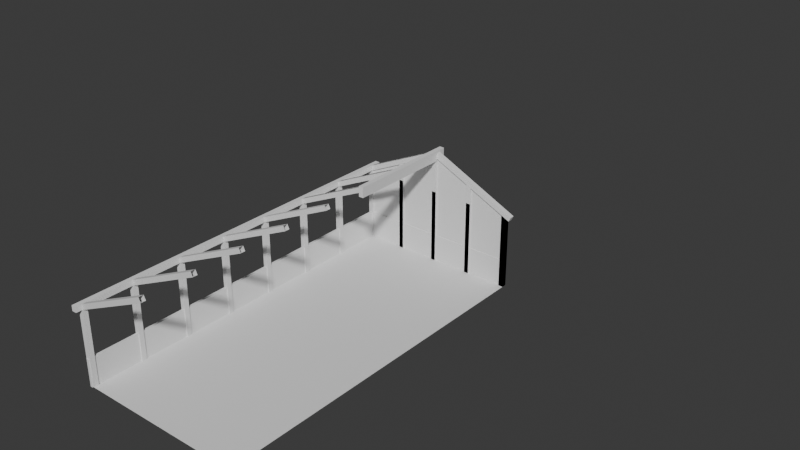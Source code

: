 # Source: Floorplan.blend  (saved by Blender 4.4.30; exported with 4.5.12 LTS)
import bpy
from mathutils import Matrix  # noqa: F401  (used for matrix-valued properties, if any)

bpy.ops.wm.read_factory_settings(use_empty=True)
scene = bpy.context.scene
scene.name = 'Scene'

# ---- collections
col_collection = bpy.data.collections.new('Collection'); scene.collection.children.link(col_collection)

# ---- world
world_world = bpy.data.worlds.new('World'); scene.world = world_world
world_world.use_nodes = True; world_world.node_tree.nodes.clear()
_N = world_world.node_tree.nodes; _L = world_world.node_tree.links
n0 = _N.new('ShaderNodeOutputWorld'); n0.name = 'World Output'; n0.location = (300, 300)
n1 = _N.new('ShaderNodeBackground'); n1.name = 'Background'; n1.location = (10, 300)
n1.inputs[0].default_value = (0.05088, 0.05088, 0.05088, 1.0)
_L.new(n1.outputs[0], n0.inputs[0])
n0.is_active_output = True
world_world.color = (0.05088, 0.05088, 0.05088)
world_world.sun_shadow_jitter_overblur = 0.0

# ---- meshes
me_plane_001 = bpy.data.meshes.new('Plane.001')
me_plane_001.from_pydata([(-1.167, -3.779, 1.037), (-1.167, -3.713, 1.037), (-1.1, -3.779, 1.037), (-1.1, -3.713, 1.037), (-1.167, -3.713, -2.384e-07), (-1.167, -3.779, -2.384e-07), (-1.1, -3.713, -1.192e-07), (-1.1, -3.779, -1.192e-07), (-1.133, -3.713, 1.037), (-1.133, -3.779, 1.037), (-1.133, -3.713, -1.788e-07), (-1.133, -3.779, -1.788e-07)], [], [(10, 6, 7, 11), (3, 2, 7, 6), (0, 1, 4, 5), (9, 0, 5, 11), (8, 3, 6, 10), (1, 8, 10, 4), (2, 9, 11, 7), (4, 10, 11, 5)])
_uv = me_plane_001.uv_layers.new(name='UVMap')
_uv.uv.foreach_set('vector', [0.25, 0.5, 0.375, 0.5, 0.375, 0.75, 0.25, 0.75, 0.375, 0.5, 0.375, 0.75, 0.375, 0.75, 0.375, 0.5, 0.125, 0.75, 0.125, 0.5, 0.125, 0.5, 0.125, 0.75, 0.25, 0.75, 0.125, 0.75, 0.125, 0.75, 0.25, 0.75, 0.25, 0.5, 0.375, 0.5, 0.375, 0.5, 0.25, 0.5, 0.125, 0.5, 0.25, 0.5, 0.25, 0.5, 0.125, 0.5, 0.375, 0.75, 0.25, 0.75, 0.25, 0.75, 0.375, 0.75, 0.125, 0.5, 0.25, 0.5, 0.25, 0.75, 0.125, 0.75])
me_plane_001.update()
me_plane_002 = bpy.data.meshes.new('Plane.002')
me_plane_002.from_pydata([(-1.167, 1.14, 1.037), (-1.167, 1.14, 1.111), (-1.1, 1.14, 1.037), (-1.1, 1.14, 1.111), (-1.167, -3.779, 1.037), (-1.167, -3.779, 1.111), (-1.1, -3.779, 1.111), (-1.1, -3.779, 1.037), (-1.167, -3.862, 1.037), (-1.167, -3.862, 1.111), (-1.1, -3.862, 1.111), (-1.1, -3.862, 1.037), (-1.167, 1.222, 1.037), (-1.167, 1.222, 1.111), (-1.1, 1.222, 1.111), (-1.1, 1.222, 1.037)], [], [(1, 3, 14, 13), (6, 5, 9, 10), (3, 1, 5, 6), (2, 3, 6, 7), (0, 2, 7, 4), (1, 0, 4, 5), (11, 10, 9, 8), (7, 6, 10, 11), (4, 7, 11, 8), (5, 4, 8, 9), (15, 12, 13, 14), (3, 2, 15, 14), (2, 0, 12, 15), (0, 1, 13, 12)])
_uv = me_plane_002.uv_layers.new(name='UVMap')
_uv.uv.foreach_set('vector', [0.625, 1.0, 0.625, 0.75, 0.625, 0.75, 0.625, 1.0, 0.625, 0.75, 0.625, 1.0, 0.625, 1.0, 0.625, 0.75, 0.625, 0.75, 0.625, 1.0, 0.625, 1.0, 0.625, 0.75, 0.375, 0.75, 0.625, 0.75, 0.625, 0.75, 0.375, 0.75, 0.375, 1.0, 0.375, 0.75, 0.375, 0.75, 0.375, 1.0, 0.625, 1.0, 0.375, 1.0, 0.375, 1.0, 0.625, 1.0, 0.375, 0.75, 0.625, 0.75, 0.625, 1.0, 0.375, 1.0, 0.375, 0.75, 0.625, 0.75, 0.625, 0.75, 0.375, 0.75, 0.375, 1.0, 0.375, 0.75, 0.375, 0.75, 0.375, 1.0, 0.625, 1.0, 0.375, 1.0, 0.375, 1.0, 0.625, 1.0, 0.375, 0.75, 0.375, 1.0, 0.625, 1.0, 0.625, 0.75, 0.625, 0.75, 0.375, 0.75, 0.375, 0.75, 0.625, 0.75, 0.375, 0.75, 0.375, 1.0, 0.375, 1.0, 0.375, 0.75, 0.375, 1.0, 0.625, 1.0, 0.625, 1.0, 0.375, 1.0])
me_plane_002.update()
me_plane_003 = bpy.data.meshes.new('Plane.003')
me_plane_003.from_pydata([(-0.7955, -2.581, 0.0), (0.7967, -2.581, 0.0), (-0.7955, 0.7784, 0.0), (0.7967, 0.7784, 0.0)], [], [(0, 1, 3, 2)])
_uv = me_plane_003.uv_layers.new(name='UVMap')
_uv.uv.foreach_set('vector', [0.0, 0.0, 1.0, 0.0, 1.0, 1.0, 0.0, 1.0])
me_plane_003.update()
me_plane_006 = bpy.data.meshes.new('Plane.006')
me_plane_006.from_pydata([(-0.03356, -0.3127, 1.541), (-0.03356, -0.3127, 1.608), (-0.03356, 1.14, 1.541), (-0.03356, 1.14, 1.608), (0.03356, -0.3127, 1.541), (0.03356, -0.3127, 1.608), (0.03356, 1.14, 1.541), (0.03356, 1.14, 1.608), (-0.03356, 1.14, 1.499), (-0.03356, -0.3127, 1.499), (0.03356, 1.14, 1.499), (0.03356, -0.3127, 1.499), (-0.03356, -0.3127, 1.642), (-0.03356, 1.14, 1.642), (0.03356, 1.14, 1.642), (0.03356, -0.3127, 1.642), (-0.03356, 1.222, 1.608), (-0.03356, 1.222, 1.541), (0.03356, 1.222, 1.541), (0.03356, 1.222, 1.608), (0.03356, 1.222, 1.499), (-0.03356, 1.222, 1.499), (-0.03356, 1.222, 1.642), (0.03356, 1.222, 1.642), (-0.03356, -0.3953, 1.541), (-0.03356, -0.3953, 1.608), (0.03356, -0.3953, 1.608), (0.03356, -0.3953, 1.541), (-0.03356, -0.3953, 1.499), (0.03356, -0.3953, 1.499), (0.03356, -0.3953, 1.642), (-0.03356, -0.3953, 1.642)], [], [(0, 1, 3, 2), (3, 13, 22, 16), (6, 7, 5, 4), (5, 15, 30, 26), (10, 8, 21, 20), (5, 7, 14, 15), (8, 10, 11, 9), (0, 2, 8, 9), (6, 4, 11, 10), (0, 9, 28, 24), (14, 13, 12, 15), (3, 1, 12, 13), (4, 5, 26, 27), (14, 7, 19, 23), (17, 16, 19, 18), (17, 18, 20, 21), (19, 16, 22, 23), (6, 10, 20, 18), (2, 3, 16, 17), (13, 14, 23, 22), (8, 2, 17, 21), (7, 6, 18, 19), (27, 26, 25, 24), (27, 24, 28, 29), (25, 26, 30, 31), (15, 12, 31, 30), (1, 0, 24, 25), (11, 4, 27, 29), (12, 1, 25, 31), (9, 11, 29, 28)])
_uv = me_plane_006.uv_layers.new(name='UVMap')
_uv.uv.foreach_set('vector', [0.375, 0.0, 0.625, 0.0, 0.625, 0.25, 0.375, 0.25, 0.625, 0.25, 0.625, 0.25, 0.625, 0.25, 0.625, 0.25, 0.375, 0.5, 0.625, 0.5, 0.625, 0.75, 0.375, 0.75, 0.625, 0.75, 0.625, 0.75, 0.625, 0.75, 0.625, 0.75, 0.375, 0.5, 0.125, 0.5, 0.125, 0.5, 0.375, 0.5, 0.625, 0.75, 0.625, 0.5, 0.625, 0.5, 0.625, 0.75, 0.125, 0.5, 0.375, 0.5, 0.375, 0.75, 0.125, 0.75, 0.375, 0.0, 0.375, 0.25, 0.375, 0.25, 0.375, 0.0, 0.375, 0.5, 0.375, 0.75, 0.375, 0.75, 0.375, 0.5, 0.375, 0.0, 0.375, 0.0, 0.375, 0.0, 0.375, 0.0, 0.625, 0.5, 0.875, 0.5, 0.875, 0.75, 0.625, 0.75, 0.625, 0.25, 0.625, 0.0, 0.625, 0.0, 0.625, 0.25, 0.375, 0.75, 0.625, 0.75, 0.625, 0.75, 0.375, 0.75, 0.625, 0.5, 0.625, 0.5, 0.625, 0.5, 0.625, 0.5, 0.375, 0.25, 0.625, 0.25, 0.625, 0.5, 0.375, 0.5, 0.375, 0.25, 0.375, 0.5, 0.375, 0.5, 0.375, 0.25, 0.625, 0.5, 0.625, 0.25, 0.625, 0.25, 0.625, 0.5, 0.375, 0.5, 0.375, 0.5, 0.375, 0.5, 0.375, 0.5, 0.375, 0.25, 0.625, 0.25, 0.625, 0.25, 0.375, 0.25, 0.875, 0.5, 0.625, 0.5, 0.625, 0.5, 0.875, 0.5, 0.375, 0.25, 0.375, 0.25, 0.375, 0.25, 0.375, 0.25, 0.625, 0.5, 0.375, 0.5, 0.375, 0.5, 0.625, 0.5, 0.375, 0.75, 0.625, 0.75, 0.625, 1.0, 0.375, 1.0, 0.375, 0.75, 0.375, 1.0, 0.375, 1.0, 0.375, 0.75, 0.625, 1.0, 0.625, 0.75, 0.625, 0.75, 0.625, 1.0, 0.625, 0.75, 0.875, 0.75, 0.875, 0.75, 0.625, 0.75, 0.625, 0.0, 0.375, 0.0, 0.375, 0.0, 0.625, 0.0, 0.375, 0.75, 0.375, 0.75, 0.375, 0.75, 0.375, 0.75, 0.625, 0.0, 0.625, 0.0, 0.625, 0.0, 0.625, 0.0, 0.125, 0.75, 0.375, 0.75, 0.375, 0.75, 0.125, 0.75])
me_plane_006.update()
me_plane_007 = bpy.data.meshes.new('Plane.007')
me_plane_007.from_pydata([(-0.6229, -3.746, 1.296), (-0.6229, -3.053, 1.296), (-0.6229, -2.36, 1.296), (-0.6229, -1.666, 1.296), (-0.6229, -0.973, 1.296), (-1.241, -0.3127, 1.045), (-0.03356, -0.3127, 1.608), (-1.241, -0.2467, 1.045), (-0.03356, -0.2467, 1.608), (-1.212, -0.3127, 0.9844), (-0.005194, -0.3127, 1.547), (-1.212, -0.2467, 0.9844), (-0.005194, -0.2467, 1.547), (-1.241, 0.3806, 1.045), (-0.03356, 0.3806, 1.608), (-1.241, 0.4466, 1.045), (-0.03356, 0.4466, 1.608), (-1.212, 0.3806, 0.9844), (-0.005194, 0.3806, 1.547), (-1.212, 0.4466, 0.9844), (-0.005194, 0.4466, 1.547), (-1.241, 1.074, 1.045), (-0.03356, 1.074, 1.608), (-1.241, 1.14, 1.045), (-0.03356, 1.14, 1.608), (-1.212, 1.074, 0.9844), (-0.005194, 1.074, 1.547), (-1.212, 1.14, 0.9844), (-0.005194, 1.14, 1.547)], [], [(5, 6, 8, 7), (7, 8, 12, 11), (11, 12, 10, 9), (9, 10, 6, 5), (7, 11, 9, 5), (13, 14, 16, 15), (15, 16, 20, 19), (19, 20, 18, 17), (17, 18, 14, 13), (15, 19, 17, 13), (21, 22, 24, 23), (23, 24, 28, 27), (27, 28, 26, 25), (25, 26, 22, 21), (23, 27, 25, 21)])
_uv = me_plane_007.uv_layers.new(name='UVMap')
_uv.uv.foreach_set('vector', [0.375, 0.0, 0.625, 0.0, 0.625, 0.25, 0.375, 0.25, 0.375, 0.25, 0.625, 0.25, 0.625, 0.5, 0.375, 0.5, 0.375, 0.5, 0.625, 0.5, 0.625, 0.75, 0.375, 0.75, 0.375, 0.75, 0.625, 0.75, 0.625, 1.0, 0.375, 1.0, 0.125, 0.5, 0.375, 0.5, 0.375, 0.75, 0.125, 0.75, 0.375, 0.0, 0.625, 0.0, 0.625, 0.25, 0.375, 0.25, 0.375, 0.25, 0.625, 0.25, 0.625, 0.5, 0.375, 0.5, 0.375, 0.5, 0.625, 0.5, 0.625, 0.75, 0.375, 0.75, 0.375, 0.75, 0.625, 0.75, 0.625, 1.0, 0.375, 1.0, 0.125, 0.5, 0.375, 0.5, 0.375, 0.75, 0.125, 0.75, 0.375, 0.0, 0.625, 0.0, 0.625, 0.25, 0.375, 0.25, 0.375, 0.25, 0.625, 0.25, 0.625, 0.5, 0.375, 0.5, 0.375, 0.5, 0.625, 0.5, 0.625, 0.75, 0.375, 0.75, 0.375, 0.75, 0.625, 0.75, 0.625, 1.0, 0.375, 1.0, 0.125, 0.5, 0.375, 0.5, 0.375, 0.75, 0.125, 0.75])
me_plane_007.update()
me_plane_008 = bpy.data.meshes.new('Plane.008')
me_plane_008.from_pydata([(1.1, 1.074, 1.037), (1.1, 1.14, 1.037), (1.167, 1.074, 1.037), (1.167, 1.14, 1.037), (1.1, 1.14, -1.192e-07), (1.1, 1.074, -1.192e-07), (1.167, 1.14, 0.0), (1.167, 1.074, 0.0), (1.1, 1.107, 1.037), (1.167, 1.107, 1.037), (1.1, 1.107, -1.192e-07), (1.167, 1.107, 0.0), (0.529, 1.074, 1.303), (0.529, 1.14, 1.303), (0.5961, 1.074, 1.303), (0.5961, 1.14, 1.303), (0.529, 1.14, -1.192e-07), (0.529, 1.074, -1.192e-07), (0.5961, 1.14, 0.0), (0.5961, 1.074, 0.0), (0.529, 1.107, 1.303), (0.5961, 1.107, 1.303), (0.529, 1.107, -1.192e-07), (0.5961, 1.107, 0.0), (-0.04158, 1.074, 1.591), (-0.04158, 1.14, 1.591), (0.02554, 1.074, 1.591), (0.02554, 1.14, 1.591), (-0.04158, 1.14, -1.192e-07), (-0.04158, 1.074, -1.192e-07), (0.02554, 1.14, 0.0), (0.02554, 1.074, 0.0), (-0.04158, 1.107, 1.591), (0.02554, 1.107, 1.591), (-0.04158, 1.107, -1.192e-07), (0.02554, 1.107, 0.0), (-0.6122, 1.074, 1.296), (-0.6122, 1.14, 1.296), (-0.5451, 1.074, 1.296), (-0.5451, 1.14, 1.296), (-0.6122, 1.14, -1.192e-07), (-0.6122, 1.074, -1.192e-07), (-0.5451, 1.14, 0.0), (-0.5451, 1.074, 0.0), (-0.6122, 1.107, 1.296), (-0.5451, 1.107, 1.296), (-0.6122, 1.107, -1.192e-07), (-0.5451, 1.107, 0.0)], [], [(10, 11, 7, 5), (9, 2, 7, 11), (8, 1, 4, 10), (2, 0, 5, 7), (1, 3, 6, 4), (0, 8, 10, 5), (3, 9, 11, 6), (4, 6, 11, 10), (8, 0, 2, 9, 3, 1), (22, 23, 19, 17), (21, 14, 19, 23), (20, 13, 16, 22), (14, 12, 17, 19), (13, 15, 18, 16), (12, 20, 22, 17), (15, 21, 23, 18), (16, 18, 23, 22), (20, 12, 14, 21, 15, 13), (34, 35, 31, 29), (33, 26, 31, 35), (32, 25, 28, 34), (26, 24, 29, 31), (25, 27, 30, 28), (24, 32, 34, 29), (27, 33, 35, 30), (28, 30, 35, 34), (32, 24, 26, 33, 27, 25), (46, 47, 43, 41), (45, 38, 43, 47), (44, 37, 40, 46), (38, 36, 41, 43), (37, 39, 42, 40), (36, 44, 46, 41), (39, 45, 47, 42), (40, 42, 47, 46), (44, 36, 38, 45, 39, 37)])
_uv = me_plane_008.uv_layers.new(name='UVMap')
_uv.uv.foreach_set('vector', [0.125, 0.6248, 0.375, 0.6248, 0.375, 0.75, 0.125, 0.75, 0.375, 0.6248, 0.375, 0.75, 0.375, 0.75, 0.375, 0.6248, 0.125, 0.6248, 0.125, 0.5, 0.125, 0.5, 0.125, 0.6248, 0.375, 0.75, 0.125, 0.75, 0.125, 0.75, 0.375, 0.75, 0.125, 0.5, 0.375, 0.5, 0.375, 0.5, 0.125, 0.5, 0.125, 0.75, 0.125, 0.6248, 0.125, 0.6248, 0.125, 0.75, 0.375, 0.5, 0.375, 0.6248, 0.375, 0.6248, 0.375, 0.5, 0.125, 0.5, 0.375, 0.5, 0.375, 0.6248, 0.125, 0.6248, 0.125, 0.6248, 0.125, 0.75, 0.375, 0.75, 0.375, 0.6248, 0.375, 0.5, 0.125, 0.5, 0.125, 0.6248, 0.375, 0.6248, 0.375, 0.75, 0.125, 0.75, 0.375, 0.6248, 0.375, 0.75, 0.375, 0.75, 0.375, 0.6248, 0.125, 0.6248, 0.125, 0.5, 0.125, 0.5, 0.125, 0.6248, 0.375, 0.75, 0.125, 0.75, 0.125, 0.75, 0.375, 0.75, 0.125, 0.5, 0.375, 0.5, 0.375, 0.5, 0.125, 0.5, 0.125, 0.75, 0.125, 0.6248, 0.125, 0.6248, 0.125, 0.75, 0.375, 0.5, 0.375, 0.6248, 0.375, 0.6248, 0.375, 0.5, 0.125, 0.5, 0.375, 0.5, 0.375, 0.6248, 0.125, 0.6248, 0.125, 0.6248, 0.125, 0.75, 0.375, 0.75, 0.375, 0.6248, 0.375, 0.5, 0.125, 0.5, 0.125, 0.6248, 0.375, 0.6248, 0.375, 0.75, 0.125, 0.75, 0.375, 0.6248, 0.375, 0.75, 0.375, 0.75, 0.375, 0.6248, 0.125, 0.6248, 0.125, 0.5, 0.125, 0.5, 0.125, 0.6248, 0.375, 0.75, 0.125, 0.75, 0.125, 0.75, 0.375, 0.75, 0.125, 0.5, 0.375, 0.5, 0.375, 0.5, 0.125, 0.5, 0.125, 0.75, 0.125, 0.6248, 0.125, 0.6248, 0.125, 0.75, 0.375, 0.5, 0.375, 0.6248, 0.375, 0.6248, 0.375, 0.5, 0.125, 0.5, 0.375, 0.5, 0.375, 0.6248, 0.125, 0.6248, 0.125, 0.6248, 0.125, 0.75, 0.375, 0.75, 0.375, 0.6248, 0.375, 0.5, 0.125, 0.5, 0.125, 0.6248, 0.375, 0.6248, 0.375, 0.75, 0.125, 0.75, 0.375, 0.6248, 0.375, 0.75, 0.375, 0.75, 0.375, 0.6248, 0.125, 0.6248, 0.125, 0.5, 0.125, 0.5, 0.125, 0.6248, 0.375, 0.75, 0.125, 0.75, 0.125, 0.75, 0.375, 0.75, 0.125, 0.5, 0.375, 0.5, 0.375, 0.5, 0.125, 0.5, 0.125, 0.75, 0.125, 0.6248, 0.125, 0.6248, 0.125, 0.75, 0.375, 0.5, 0.375, 0.6248, 0.375, 0.6248, 0.375, 0.5, 0.125, 0.5, 0.375, 0.5, 0.375, 0.6248, 0.125, 0.6248, 0.125, 0.6248, 0.125, 0.75, 0.375, 0.75, 0.375, 0.6248, 0.375, 0.5, 0.125, 0.5])
me_plane_008.update()
me_plane_009 = bpy.data.meshes.new('Plane.009')
me_plane_009.from_pydata([(-0.7509, 0.7615, 0.2597), (0.7509, 0.7615, 0.2597), (-0.7509, 0.7615, 0.7081), (0.7509, 0.7615, 0.7081), (0.0006336, 0.7615, 1.083), (0.7509, 0.7502, 0.2597), (-0.7509, 0.7502, 0.2597), (0.7509, 0.7502, 0.7081), (-0.7509, 0.7502, 0.7081), (0.0006336, 0.7502, 1.083)], [], [(0, 2, 3, 1), (2, 4, 3), (6, 5, 7, 8), (8, 7, 9), (3, 4, 9, 7), (1, 3, 7, 5), (4, 2, 8, 9), (2, 0, 6, 8), (0, 1, 5, 6)])
_uv = me_plane_009.uv_layers.new(name='UVMap')
_uv.uv.foreach_set('vector', [0.0, 1.0, 0.0, 1.0, 1.0, 1.0, 1.0, 1.0, 0.0, 1.0, 0.0, 1.0, 1.0, 1.0, 0.0, 1.0, 1.0, 1.0, 1.0, 1.0, 0.0, 1.0, 0.0, 1.0, 1.0, 1.0, 0.0, 1.0, 1.0, 1.0, 0.0, 1.0, 0.0, 1.0, 1.0, 1.0, 1.0, 1.0, 1.0, 1.0, 1.0, 1.0, 1.0, 1.0, 0.0, 1.0, 0.0, 1.0, 0.0, 1.0, 0.0, 1.0, 0.0, 1.0, 0.0, 1.0, 0.0, 1.0, 0.0, 1.0, 0.0, 1.0, 1.0, 1.0, 1.0, 1.0, 0.0, 1.0])
me_plane_009.update()
me_cube_001 = bpy.data.meshes.new('Cube.001')
me_cube_001.from_pydata([(-0.2, -45.95, -1.0), (-0.2, -45.95, 3.608), (-0.2, 13.06, -1.0), (-0.2, 13.06, 3.608), (0.2, 13.06, 3.608), (0.2, 13.06, -1.0), (0.2, -45.95, -1.0), (0.2, -45.95, 3.608)], [], [(0, 1, 3, 2), (3, 1, 7, 4), (5, 4, 7, 6), (2, 3, 4, 5), (1, 0, 6, 7), (0, 2, 5, 6)])
_uv = me_cube_001.uv_layers.new(name='UVMap')
_uv.uv.foreach_set('vector', [0.375, 0.75, 0.625, 0.75, 0.625, 0.5, 0.375, 0.5, 0.625, 0.5, 0.625, 0.75, 0.625, 0.75, 0.625, 0.5, 0.375, 0.5, 0.625, 0.5, 0.625, 0.75, 0.375, 0.75, 0.375, 0.5, 0.625, 0.5, 0.625, 0.5, 0.375, 0.5, 0.625, 0.75, 0.375, 0.75, 0.375, 0.75, 0.625, 0.75, 0.375, 0.75, 0.375, 0.5, 0.375, 0.5, 0.375, 0.75])
me_cube_001.update()
me_plane_010 = bpy.data.meshes.new('Plane.010')
me_plane_010.from_pydata([(-1.241, -3.779, 1.045), (-0.03356, -3.779, 1.608), (-1.241, -3.713, 1.045), (-0.03356, -3.713, 1.608), (-1.212, -3.779, 0.9844), (-0.005194, -3.779, 1.547), (-1.212, -3.713, 0.9844), (-0.005194, -3.713, 1.547)], [], [(0, 1, 3, 2), (2, 3, 7, 6), (6, 7, 5, 4), (4, 5, 1, 0), (2, 6, 4, 0)])
_uv = me_plane_010.uv_layers.new(name='UVMap')
_uv.uv.foreach_set('vector', [0.375, 0.0, 0.625, 0.0, 0.625, 0.25, 0.375, 0.25, 0.375, 0.25, 0.625, 0.25, 0.625, 0.5, 0.375, 0.5, 0.375, 0.5, 0.625, 0.5, 0.625, 0.75, 0.375, 0.75, 0.375, 0.75, 0.625, 0.75, 0.625, 1.0, 0.375, 1.0, 0.125, 0.5, 0.375, 0.5, 0.375, 0.75, 0.125, 0.75])
me_plane_010.update()
me_plane_011 = bpy.data.meshes.new('Plane.011')
me_plane_011.from_pydata([(-0.6229, -3.746, 1.296), (-0.6229, -3.053, 1.296), (-0.6229, -2.36, 1.296), (-0.6229, -1.666, 1.296), (-0.6229, -0.973, 1.296), (-1.241, -0.3127, 1.045), (-0.03356, -0.3127, 1.608), (-1.241, -0.2467, 1.045), (-0.03356, -0.2467, 1.608), (-1.212, -0.3127, 0.9844), (-0.005194, -0.3127, 1.547), (-1.212, -0.2467, 0.9844), (-0.005194, -0.2467, 1.547)], [], [(5, 6, 8, 7), (7, 8, 12, 11), (11, 12, 10, 9), (9, 10, 6, 5), (7, 11, 9, 5)])
_uv = me_plane_011.uv_layers.new(name='UVMap')
_uv.uv.foreach_set('vector', [0.375, 0.0, 0.625, 0.0, 0.625, 0.25, 0.375, 0.25, 0.375, 0.25, 0.625, 0.25, 0.625, 0.5, 0.375, 0.5, 0.375, 0.5, 0.625, 0.5, 0.625, 0.75, 0.375, 0.75, 0.375, 0.75, 0.625, 0.75, 0.625, 1.0, 0.375, 1.0, 0.125, 0.5, 0.375, 0.5, 0.375, 0.75, 0.125, 0.75])
me_plane_011.update()
me_plane_012 = bpy.data.meshes.new('Plane.012')
me_plane_012.from_pydata([(1.1, 1.074, 1.037), (1.1, 1.14, 1.037), (1.167, 1.074, 1.037), (1.167, 1.14, 1.037), (1.1, 1.14, -1.192e-07), (1.1, 1.074, -1.192e-07), (1.167, 1.14, 0.0), (1.167, 1.074, 0.0), (1.1, 1.107, 1.037), (1.167, 1.107, 1.037), (1.1, 1.107, -1.192e-07), (1.167, 1.107, 0.0)], [], [(10, 11, 7, 5), (9, 2, 7, 11), (8, 1, 4, 10), (2, 0, 5, 7), (1, 3, 6, 4), (0, 8, 10, 5), (3, 9, 11, 6), (4, 6, 11, 10), (8, 0, 2, 9, 3, 1)])
_uv = me_plane_012.uv_layers.new(name='UVMap')
_uv.uv.foreach_set('vector', [0.125, 0.6248, 0.375, 0.6248, 0.375, 0.75, 0.125, 0.75, 0.375, 0.6248, 0.375, 0.75, 0.375, 0.75, 0.375, 0.6248, 0.125, 0.6248, 0.125, 0.5, 0.125, 0.5, 0.125, 0.6248, 0.375, 0.75, 0.125, 0.75, 0.125, 0.75, 0.375, 0.75, 0.125, 0.5, 0.375, 0.5, 0.375, 0.5, 0.125, 0.5, 0.125, 0.75, 0.125, 0.6248, 0.125, 0.6248, 0.125, 0.75, 0.375, 0.5, 0.375, 0.6248, 0.375, 0.6248, 0.375, 0.5, 0.125, 0.5, 0.375, 0.5, 0.375, 0.6248, 0.125, 0.6248, 0.125, 0.6248, 0.125, 0.75, 0.375, 0.75, 0.375, 0.6248, 0.375, 0.5, 0.125, 0.5])
me_plane_012.update()
me_cube_002 = bpy.data.meshes.new('Cube.002')
me_cube_002.from_pydata([(-0.2, -27.05, -1.0), (-0.2, -27.05, 3.608), (-0.2, -0.4067, -1.0), (-0.2, -0.4067, 3.608), (0.2, -0.4067, 3.608), (0.2, -0.4067, -1.0), (0.2, -27.05, -1.0), (0.2, -27.05, 3.608)], [], [(0, 1, 3, 2), (3, 1, 7, 4), (5, 4, 7, 6), (2, 3, 4, 5), (1, 0, 6, 7), (0, 2, 5, 6)])
_uv = me_cube_002.uv_layers.new(name='UVMap')
_uv.uv.foreach_set('vector', [0.375, 0.75, 0.625, 0.75, 0.625, 0.5, 0.375, 0.5, 0.625, 0.5, 0.625, 0.75, 0.625, 0.75, 0.625, 0.5, 0.375, 0.5, 0.625, 0.5, 0.625, 0.75, 0.375, 0.75, 0.375, 0.5, 0.625, 0.5, 0.625, 0.5, 0.375, 0.5, 0.625, 0.75, 0.375, 0.75, 0.375, 0.75, 0.625, 0.75, 0.375, 0.75, 0.375, 0.5, 0.375, 0.5, 0.375, 0.75])
me_cube_002.update()

# ---- objects
ob_plane_001 = bpy.data.objects.new('Plane.001', me_plane_001)
ob_plane_002 = bpy.data.objects.new('Plane.002', me_plane_002)
ob_plane = bpy.data.objects.new('Plane', me_plane_003)
ob_plane_003 = bpy.data.objects.new('Plane.003', me_plane_006)
ob_plane_004 = bpy.data.objects.new('Plane.004', me_plane_007)
ob_plane_005 = bpy.data.objects.new('Plane.005', me_plane_008)
ob_plane_006 = bpy.data.objects.new('Plane.006', me_plane_009)
ob_cube = bpy.data.objects.new('Cube', me_cube_001)
ob_plane_007 = bpy.data.objects.new('Plane.007', me_plane_010)
ob_plane_008 = bpy.data.objects.new('Plane.008', me_plane_011)
ob_plane_009 = bpy.data.objects.new('Plane.009', me_plane_012)
ob_cube_001 = bpy.data.objects.new('Cube.001', me_cube_002)

# ---- transforms, parenting, visibility, modifiers, constraints
ob_plane_001.location = (0.0, 0.0, 0.0)
ob_plane_001.scale = (12.12, 12.12, 12.12)
_m = ob_plane_001.modifiers.new('Array', 'ARRAY')
_m.count = 8
_m.relative_offset_displace = (0.0, 10.5, 0.0)
ob_plane_002.location = (0.0, 0.0, 0.0)
ob_plane_002.scale = (12.12, 12.12, 12.12)
ob_plane.location = (0.0, 0.0, 0.0)
ob_plane.scale = (17.74, 17.74, 17.74)
ob_plane_003.location = (0.0, 0.0, 0.0)
ob_plane_003.scale = (12.12, 12.12, 12.12)
ob_plane_004.location = (0.0, 0.0, 0.0)
ob_plane_004.scale = (12.12, 12.12, 12.12)
ob_plane_005.location = (0.0, 0.0, 0.0)
ob_plane_005.scale = (12.12, 12.12, 12.12)
ob_plane_006.location = (0.0, 0.0, 0.0)
ob_plane_006.scale = (17.74, 17.74, 17.74)
ob_cube.location = (-13.73, 0.0, 1.0)
ob_plane_007.location = (0.0, 0.0, 0.0)
ob_plane_007.scale = (12.12, 12.12, 12.12)
_m = ob_plane_007.modifiers.new('Array', 'ARRAY')
_m.count = 8
_m.relative_offset_displace = (0.0, 10.5, 0.0)
ob_plane_008.location = (0.0, 10.02, 0.0)
ob_plane_008.rotation_euler = (0.0, -0.0, 3.142)
ob_plane_008.scale = (12.12, 12.12, 12.12)
ob_plane_009.location = (0.0, 0.0, 0.0)
ob_plane_009.scale = (12.12, 12.12, 12.12)
_m = ob_plane_009.modifiers.new('Array', 'ARRAY')
_m.count = 4
_m.relative_offset_displace = (-8.5, 0.0, 0.0)
ob_cube_001.location = (-13.73, 13.41, 1.0)
ob_cube_001.rotation_euler = (0.0, -0.0, 1.571)

# ---- collection membership
col_collection.objects.link(ob_plane_001)
col_collection.objects.link(ob_plane_002)
col_collection.objects.link(ob_plane)
col_collection.objects.link(ob_plane_003)
col_collection.objects.link(ob_plane_004)
col_collection.objects.link(ob_plane_005)
col_collection.objects.link(ob_plane_006)
col_collection.objects.link(ob_cube)
col_collection.objects.link(ob_plane_007)
col_collection.objects.link(ob_plane_008)
col_collection.objects.link(ob_plane_009)
col_collection.objects.link(ob_cube_001)

# ---- scene / render settings (as saved in the file)
scene.frame_start = 1; scene.frame_end = 250; scene.frame_set(1)
scene.render.engine = 'BLENDER_EEVEE_NEXT'
bpy.context.view_layer.update()

# ---- added for rendering (the .blend has no active camera and no usable light): camera, sun
cam_auto = bpy.data.cameras.new('AutoCamera')
cam_auto.lens = 50.0
cam_auto.sensor_width = 36.0
cam_auto.clip_end = 1759.68
ob_auto_camera = bpy.data.objects.new('AutoCamera', cam_auto)
scene.collection.objects.link(ob_auto_camera)
ob_auto_camera.location = (100.267, -116.01, 90.1622)
ob_auto_camera.rotation_euler = (1.09748, -7.21219e-08, 0.694738)
scene.camera = ob_auto_camera
light_auto_sun = bpy.data.lights.new('AutoSun', 'SUN')
light_auto_sun.energy = 3.0
light_auto_sun.angle = 0.0523599
ob_auto_sun = bpy.data.objects.new('AutoSun', light_auto_sun)
scene.collection.objects.link(ob_auto_sun)
ob_auto_sun.rotation_euler = (0.872665, 0.174533, 0.523599)
bpy.context.view_layer.update()
